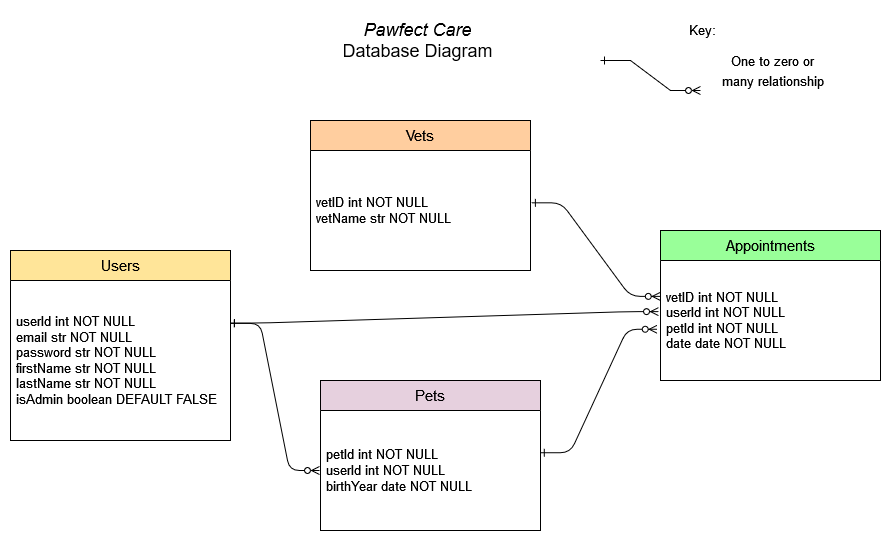

The diagram above was exported from draw.io. Its source (the exported page's mxGraphModel, read from the mxfile embedded in the PNG):
<mxGraphModel dx="472" dy="745" grid="1" gridSize="10" guides="1" tooltips="1" connect="1" arrows="1" fold="1" page="1" pageScale="1" pageWidth="1169" pageHeight="827" math="0" shadow="0" extFonts="Permanent Marker^https://fonts.googleapis.com/css?family=Permanent+Marker">
  <root>
    <mxCell id="0" />
    <mxCell id="1" parent="0" />
    <mxCell id="txX7wBo61-cAPKB90s5H-38" value="" style="group" parent="1" vertex="1" connectable="0">
      <mxGeometry x="150" y="140" width="870" height="410" as="geometry" />
    </mxCell>
    <mxCell id="txX7wBo61-cAPKB90s5H-28" value="" style="edgeStyle=entityRelationEdgeStyle;endArrow=ERzeroToMany;startArrow=ERone;endFill=1;startFill=0;exitX=0.999;exitY=0.268;exitDx=0;exitDy=0;exitPerimeter=0;" parent="txX7wBo61-cAPKB90s5H-38" source="txX7wBo61-cAPKB90s5H-21" edge="1">
      <mxGeometry width="100" height="100" relative="1" as="geometry">
        <mxPoint x="250" y="-185" as="sourcePoint" />
        <mxPoint x="309" y="350" as="targetPoint" />
      </mxGeometry>
    </mxCell>
    <mxCell id="txX7wBo61-cAPKB90s5H-37" value="" style="group" parent="txX7wBo61-cAPKB90s5H-38" vertex="1" connectable="0">
      <mxGeometry width="870" height="410" as="geometry" />
    </mxCell>
    <mxCell id="txX7wBo61-cAPKB90s5H-19" value="&lt;font style=&quot;font-size: 15px;&quot;&gt;User&lt;/font&gt;&lt;font style=&quot;font-size: 15px;&quot;&gt;s&lt;/font&gt;" style="swimlane;fontStyle=0;childLayout=stackLayout;horizontal=1;startSize=30;horizontalStack=0;resizeParent=1;resizeParentMax=0;resizeLast=0;collapsible=1;marginBottom=0;whiteSpace=wrap;html=1;fillColor=#FFE599;" parent="txX7wBo61-cAPKB90s5H-37" vertex="1">
      <mxGeometry y="130" width="220" height="190" as="geometry" />
    </mxCell>
    <mxCell id="txX7wBo61-cAPKB90s5H-21" value="&lt;div style=&quot;font-size: 13px;&quot;&gt;&lt;font style=&quot;font-size: 13px;&quot;&gt;userId int NOT NULL&lt;br&gt;&lt;/font&gt;&lt;/div&gt;&lt;div style=&quot;font-size: 13px;&quot;&gt;&lt;font style=&quot;font-size: 13px;&quot;&gt;email str NOT NULL&lt;/font&gt;&lt;/div&gt;&lt;div style=&quot;font-size: 13px;&quot;&gt;&lt;font style=&quot;font-size: 13px;&quot;&gt;password str NOT NULL&lt;/font&gt;&lt;/div&gt;&lt;div style=&quot;font-size: 13px;&quot;&gt;&lt;font style=&quot;font-size: 13px;&quot;&gt;firstName str NOT NULL&lt;/font&gt;&lt;/div&gt;&lt;div style=&quot;font-size: 13px;&quot;&gt;&lt;font style=&quot;font-size: 13px;&quot;&gt;lastName str NOT NULL&lt;/font&gt;&lt;/div&gt;&lt;div style=&quot;font-size: 13px;&quot;&gt;&lt;font style=&quot;font-size: 13px;&quot;&gt;&lt;font style=&quot;font-size: 13px;&quot;&gt;isAdmin boolean DEFAULT FALSE&lt;/font&gt;&lt;font style=&quot;font-size: 13px;&quot;&gt;&lt;br&gt;&lt;/font&gt;&lt;/font&gt;&lt;/div&gt;" style="text;strokeColor=none;fillColor=none;align=left;verticalAlign=middle;spacingLeft=4;spacingRight=4;overflow=hidden;points=[[0,0.5],[1,0.5]];portConstraint=eastwest;rotatable=0;whiteSpace=wrap;html=1;" parent="txX7wBo61-cAPKB90s5H-19" vertex="1">
      <mxGeometry y="30" width="220" height="160" as="geometry" />
    </mxCell>
    <mxCell id="txX7wBo61-cAPKB90s5H-26" value="&lt;font style=&quot;font-size: 15px;&quot;&gt;Pets&lt;/font&gt;" style="swimlane;fontStyle=0;childLayout=stackLayout;horizontal=1;startSize=30;horizontalStack=0;resizeParent=1;resizeParentMax=0;resizeLast=0;collapsible=1;marginBottom=0;whiteSpace=wrap;html=1;fillColor=#E6D0DE;" parent="txX7wBo61-cAPKB90s5H-37" vertex="1">
      <mxGeometry x="310" y="260" width="220" height="150" as="geometry" />
    </mxCell>
    <mxCell id="txX7wBo61-cAPKB90s5H-27" value="&lt;div style=&quot;font-size: 13px;&quot;&gt;&lt;font style=&quot;font-size: 13px;&quot;&gt;petId int NOT NULL&lt;/font&gt;&lt;/div&gt;&lt;div style=&quot;font-size: 13px;&quot;&gt;&lt;font style=&quot;font-size: 13px;&quot;&gt;userId int NOT NULL&lt;/font&gt;&lt;/div&gt;&lt;font style=&quot;font-size: 13px;&quot;&gt;birthYear date NOT NULL&lt;/font&gt;" style="text;strokeColor=none;fillColor=none;align=left;verticalAlign=middle;spacingLeft=4;spacingRight=4;overflow=hidden;points=[[0,0.5],[1,0.5]];portConstraint=eastwest;rotatable=0;whiteSpace=wrap;html=1;" parent="txX7wBo61-cAPKB90s5H-26" vertex="1">
      <mxGeometry y="30" width="220" height="120" as="geometry" />
    </mxCell>
    <mxCell id="txX7wBo61-cAPKB90s5H-29" value="&lt;font style=&quot;font-size: 15px;&quot;&gt;Appointment&lt;/font&gt;&lt;font style=&quot;font-size: 15px;&quot;&gt;s&lt;/font&gt;" style="swimlane;fontStyle=0;childLayout=stackLayout;horizontal=1;startSize=30;horizontalStack=0;resizeParent=1;resizeParentMax=0;resizeLast=0;collapsible=1;marginBottom=0;whiteSpace=wrap;html=1;fillColor=#99FF99;" parent="txX7wBo61-cAPKB90s5H-37" vertex="1">
      <mxGeometry x="650" y="110" width="220" height="150" as="geometry" />
    </mxCell>
    <mxCell id="txX7wBo61-cAPKB90s5H-30" value="&lt;div style=&quot;font-size: 13px;&quot;&gt;&lt;div style=&quot;font-size: 13px;&quot;&gt;&lt;div style=&quot;font-size: 13px;&quot;&gt;&lt;font style=&quot;font-size: 13px;&quot;&gt;vetID int NOT NULL&lt;br&gt;&lt;/font&gt;&lt;/div&gt;&lt;font style=&quot;font-size: 13px;&quot;&gt;&lt;/font&gt;&lt;/div&gt;&lt;div style=&quot;font-size: 13px;&quot;&gt;&lt;font style=&quot;font-size: 13px;&quot;&gt;userId int NOT NULL&lt;/font&gt;&lt;/div&gt;&lt;font style=&quot;font-size: 13px;&quot;&gt;&lt;/font&gt;&lt;/div&gt;&lt;div style=&quot;font-size: 13px;&quot;&gt;&lt;font style=&quot;font-size: 13px;&quot;&gt;petId int NOT NULL&lt;/font&gt;&lt;/div&gt;&lt;div style=&quot;font-size: 13px;&quot;&gt;&lt;font style=&quot;font-size: 13px;&quot;&gt;date date NOT NULL&lt;/font&gt;&lt;/div&gt;" style="text;strokeColor=none;fillColor=none;align=left;verticalAlign=middle;spacingLeft=4;spacingRight=4;overflow=hidden;points=[[0,0.5],[1,0.5]];portConstraint=eastwest;rotatable=0;whiteSpace=wrap;html=1;" parent="txX7wBo61-cAPKB90s5H-29" vertex="1">
      <mxGeometry y="30" width="220" height="120" as="geometry" />
    </mxCell>
    <mxCell id="txX7wBo61-cAPKB90s5H-32" value="&lt;font style=&quot;font-size: 15px;&quot;&gt;V&lt;/font&gt;&lt;font style=&quot;font-size: 15px;&quot;&gt;ets&lt;/font&gt;" style="swimlane;fontStyle=0;childLayout=stackLayout;horizontal=1;startSize=30;horizontalStack=0;resizeParent=1;resizeParentMax=0;resizeLast=0;collapsible=1;marginBottom=0;whiteSpace=wrap;html=1;fillColor=#FFCE9F;" parent="txX7wBo61-cAPKB90s5H-37" vertex="1">
      <mxGeometry x="300" width="220" height="150" as="geometry" />
    </mxCell>
    <mxCell id="txX7wBo61-cAPKB90s5H-33" value="&lt;div&gt;vetID int NOT NULL&lt;/div&gt;&lt;div&gt;vetName str NOT NULL&lt;br&gt;&lt;/div&gt;" style="text;strokeColor=none;fillColor=none;align=left;verticalAlign=middle;spacingLeft=4;spacingRight=4;overflow=hidden;points=[[0,0.5],[1,0.5]];portConstraint=eastwest;rotatable=0;whiteSpace=wrap;html=1;fontSize=13;" parent="txX7wBo61-cAPKB90s5H-32" vertex="1">
      <mxGeometry y="30" width="220" height="120" as="geometry" />
    </mxCell>
    <mxCell id="txX7wBo61-cAPKB90s5H-34" value="" style="edgeStyle=entityRelationEdgeStyle;endArrow=ERzeroToMany;startArrow=ERone;endFill=1;startFill=0;entryX=-0.009;entryY=0.426;entryDx=0;entryDy=0;entryPerimeter=0;exitX=1;exitY=0.266;exitDx=0;exitDy=0;exitPerimeter=0;" parent="txX7wBo61-cAPKB90s5H-37" source="txX7wBo61-cAPKB90s5H-21" target="txX7wBo61-cAPKB90s5H-30" edge="1">
      <mxGeometry width="100" height="100" relative="1" as="geometry">
        <mxPoint x="290" y="200" as="sourcePoint" />
        <mxPoint x="319" y="360" as="targetPoint" />
      </mxGeometry>
    </mxCell>
    <mxCell id="txX7wBo61-cAPKB90s5H-35" value="" style="edgeStyle=entityRelationEdgeStyle;endArrow=ERzeroToMany;startArrow=ERone;endFill=1;startFill=0;entryX=-0.015;entryY=0.573;entryDx=0;entryDy=0;entryPerimeter=0;exitX=0.999;exitY=0.352;exitDx=0;exitDy=0;exitPerimeter=0;" parent="txX7wBo61-cAPKB90s5H-37" source="txX7wBo61-cAPKB90s5H-27" target="txX7wBo61-cAPKB90s5H-30" edge="1">
      <mxGeometry width="100" height="100" relative="1" as="geometry">
        <mxPoint x="560" y="330" as="sourcePoint" />
        <mxPoint x="885" y="320" as="targetPoint" />
      </mxGeometry>
    </mxCell>
    <mxCell id="txX7wBo61-cAPKB90s5H-36" value="" style="edgeStyle=entityRelationEdgeStyle;endArrow=ERzeroToMany;startArrow=ERone;endFill=1;startFill=0;exitX=1.004;exitY=0.436;exitDx=0;exitDy=0;exitPerimeter=0;entryX=-0.001;entryY=0.299;entryDx=0;entryDy=0;entryPerimeter=0;" parent="txX7wBo61-cAPKB90s5H-37" source="txX7wBo61-cAPKB90s5H-33" target="txX7wBo61-cAPKB90s5H-30" edge="1">
      <mxGeometry width="100" height="100" relative="1" as="geometry">
        <mxPoint x="233" y="213" as="sourcePoint" />
        <mxPoint x="658" y="201" as="targetPoint" />
      </mxGeometry>
    </mxCell>
    <mxCell id="txX7wBo61-cAPKB90s5H-39" value="&lt;div style=&quot;font-size: 18px;&quot;&gt;&lt;font style=&quot;font-size: 18px;&quot;&gt;&lt;i style=&quot;font-size: 18px;&quot;&gt;Pawfect Care&lt;br style=&quot;font-size: 18px;&quot;&gt;&lt;/i&gt;&lt;/font&gt;&lt;/div&gt;&lt;div style=&quot;font-size: 18px;&quot;&gt;&lt;font style=&quot;font-size: 18px;&quot;&gt;Database &lt;font style=&quot;font-size: 18px;&quot;&gt;Diagram&lt;/font&gt;&lt;font style=&quot;font-size: 18px;&quot;&gt;&lt;br style=&quot;font-size: 18px;&quot;&gt;&lt;/font&gt;&lt;/font&gt;&lt;/div&gt;" style="text;html=1;align=center;verticalAlign=middle;whiteSpace=wrap;rounded=0;fontSize=18;" parent="1" vertex="1">
      <mxGeometry x="470" y="30" width="175" height="60" as="geometry" />
    </mxCell>
    <mxCell id="txX7wBo61-cAPKB90s5H-42" value="" style="edgeStyle=entityRelationEdgeStyle;fontSize=12;html=1;endArrow=ERzeroToMany;startArrow=ERone;rounded=0;startFill=0;endFill=0;" parent="1" edge="1">
      <mxGeometry width="100" height="100" relative="1" as="geometry">
        <mxPoint x="740" y="80" as="sourcePoint" />
        <mxPoint x="840" y="110" as="targetPoint" />
      </mxGeometry>
    </mxCell>
    <mxCell id="txX7wBo61-cAPKB90s5H-43" value="&lt;font style=&quot;font-size: 13px;&quot;&gt;Key:&lt;/font&gt;" style="text;html=1;align=center;verticalAlign=middle;whiteSpace=wrap;rounded=0;fontSize=13;" parent="1" vertex="1">
      <mxGeometry x="790" y="30" width="105" height="40" as="geometry" />
    </mxCell>
    <mxCell id="txX7wBo61-cAPKB90s5H-44" value="&lt;font style=&quot;font-size: 13px;&quot;&gt;One to zero or many relationship&lt;/font&gt;" style="text;html=1;align=center;verticalAlign=middle;whiteSpace=wrap;rounded=0;fontSize=17;" parent="1" vertex="1">
      <mxGeometry x="860" y="70" width="105" height="40" as="geometry" />
    </mxCell>
  </root>
</mxGraphModel>